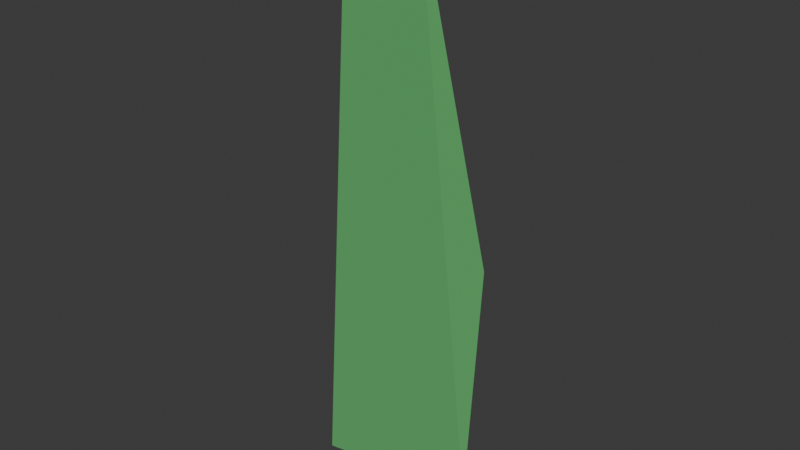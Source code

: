 # Source: grass.blend  (saved by Blender 4.4.30; exported with 4.5.12 LTS)
import bpy
from mathutils import Matrix  # noqa: F401  (used for matrix-valued properties, if any)

bpy.ops.wm.read_factory_settings(use_empty=True)
scene = bpy.context.scene
scene.name = 'Scene'

# ---- materials (node trees are filled in below, after node groups)
mat_material_001 = bpy.data.materials.new('Material.001')

# ---- material node trees
mat_material_001.use_nodes = True; mat_material_001.node_tree.nodes.clear()
_N = mat_material_001.node_tree.nodes; _L = mat_material_001.node_tree.links
n0 = _N.new('ShaderNodeBsdfPrincipled'); n0.name = 'Principled BSDF'; n0.location = (10, 300)
n0.inputs[0].default_value = (0.1105, 0.4516, 0.1388, 1.0)
n0.inputs[2].default_value = 1.0
n1 = _N.new('ShaderNodeOutputMaterial'); n1.name = 'Material Output'; n1.location = (300, 300)
_L.new(n0.outputs[0], n1.inputs[0])
n1.is_active_output = True

# ---- world
world_world = bpy.data.worlds.new('World'); scene.world = world_world
world_world.use_nodes = True; world_world.node_tree.nodes.clear()
_N = world_world.node_tree.nodes; _L = world_world.node_tree.links
n0 = _N.new('ShaderNodeOutputWorld'); n0.name = 'World Output'; n0.location = (300, 300)
n1 = _N.new('ShaderNodeBackground'); n1.name = 'Background'; n1.location = (10, 300)
n1.inputs[0].default_value = (0.05088, 0.05088, 0.05088, 1.0)
_L.new(n1.outputs[0], n0.inputs[0])
n0.is_active_output = True
world_world.color = (0.05088, 0.05088, 0.05088)
world_world.sun_shadow_jitter_overblur = 0.0

# ---- meshes
me_grass = bpy.data.meshes.new('grass')
me_grass.from_pydata([(0.8059, 2.426e-05, -0.1058), (-0.7265, 2.426e-05, -0.3576), (0.2748, 2.408e-05, 4.837), (-0.4265, 2.408e-05, 4.526), (0.9107, 0.03413, 2.099)], [], [(3, 2, 4, 0, 1)])
_uv = me_grass.uv_layers.new(name='UVMap')
_uv.uv.foreach_set('vector', [0.0, 0.0, 1.0, 0.0, 1.0, 0.5, 1.0, 1.0, 0.0, 1.0])
me_grass.materials.append(mat_material_001)
me_grass.update()

# ---- objects
ob_grass = bpy.data.objects.new('grass', me_grass)

# ---- transforms, parenting, visibility, modifiers, constraints
ob_grass.location = (-0.1186, 0.004023, -0.6422)

# ---- collection membership
scene.collection.objects.link(ob_grass)

# ---- scene / render settings (as saved in the file)
scene.frame_start = 1; scene.frame_end = 250; scene.frame_set(1)
scene.render.engine = 'BLENDER_EEVEE_NEXT'
bpy.context.view_layer.update()

# ---- added for rendering (the .blend has no active camera and no usable light): camera, sun
cam_auto = bpy.data.cameras.new('AutoCamera')
cam_auto.lens = 50.0
cam_auto.sensor_width = 36.0
cam_auto.clip_end = 1000.0
ob_auto_camera = bpy.data.objects.new('AutoCamera', cam_auto)
scene.collection.objects.link(ob_auto_camera)
ob_auto_camera.location = (5.01249, -6.02566, 5.62842)
ob_auto_camera.rotation_euler = (1.09748, -7.21219e-08, 0.694738)
scene.camera = ob_auto_camera
light_auto_sun = bpy.data.lights.new('AutoSun', 'SUN')
light_auto_sun.energy = 3.0
light_auto_sun.angle = 0.0523599
ob_auto_sun = bpy.data.objects.new('AutoSun', light_auto_sun)
scene.collection.objects.link(ob_auto_sun)
ob_auto_sun.rotation_euler = (0.872665, 0.174533, 0.523599)
bpy.context.view_layer.update()
